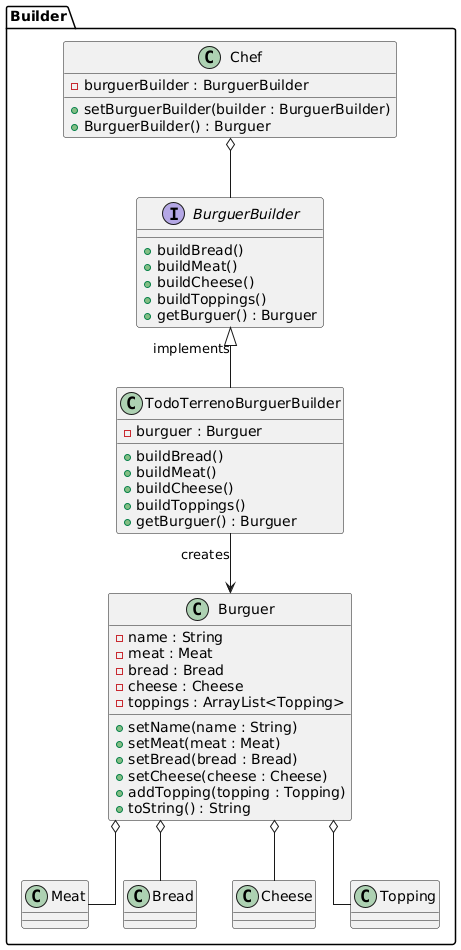

The diagram above was rendered by PlantUML. Its source (embedded in the PNG):
@startuml
package Builder {
' Clases principales
class Chef {
    - burguerBuilder : BurguerBuilder
    + setBurguerBuilder(builder : BurguerBuilder)
    + BurguerBuilder() : Burguer
}

interface BurguerBuilder {
    + buildBread()
    + buildMeat()
    + buildCheese()
    + buildToppings()
    + getBurguer() : Burguer
}

class TodoTerrenoBurguerBuilder {
    - burguer : Burguer
    + buildBread()
    + buildMeat()
    + buildCheese()
    + buildToppings()
    + getBurguer() : Burguer
}

class Burguer {
    - name : String
    - meat : Meat
    - bread : Bread
    - cheese : Cheese
    - toppings : ArrayList<Topping>
    + setName(name : String)
    + setMeat(meat : Meat)
    + setBread(bread : Bread)
    + setCheese(cheese : Cheese)
    + addTopping(topping : Topping)
    + toString() : String
}

' Relaciones
Chef o-- BurguerBuilder
BurguerBuilder <|-- TodoTerrenoBurguerBuilder : implements
TodoTerrenoBurguerBuilder --> Burguer : creates
Burguer o-- Meat
Burguer o-- Bread
Burguer o-- Cheese
Burguer o-- Topping
skinparam linetype ortho
}
@enduml